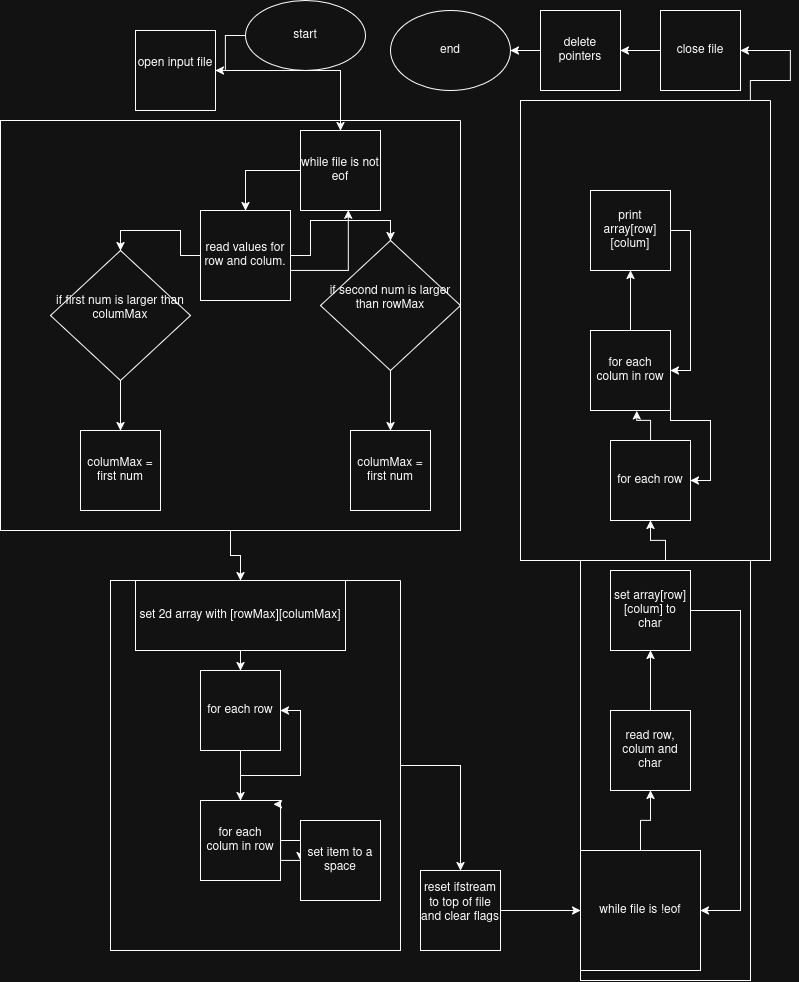

The diagram above was exported from draw.io. Its source (the exported page's mxGraphModel, read from the mxfile embedded in the PNG):
<mxGraphModel dx="1028" dy="707" grid="1" gridSize="10" guides="1" tooltips="1" connect="1" arrows="1" fold="1" page="1" pageScale="1" pageWidth="850" pageHeight="1100" math="0" shadow="0">
  <root>
    <mxCell id="0" />
    <mxCell id="1" parent="0" />
    <mxCell id="Fxt8HrZREPZb74ygDdCR-2" edge="1" parent="1" source="vAbOyS0kRgD8yz5cm0km-1" style="edgeStyle=orthogonalEdgeStyle;rounded=0;orthogonalLoop=1;jettySize=auto;html=1;entryX=1;entryY=0.5;entryDx=0;entryDy=0;" target="Fxt8HrZREPZb74ygDdCR-1">
      <mxGeometry relative="1" as="geometry" />
    </mxCell>
    <mxCell id="vAbOyS0kRgD8yz5cm0km-1" parent="1" style="ellipse;whiteSpace=wrap;html=1;" value="&lt;div&gt;start&lt;/div&gt;" vertex="1">
      <mxGeometry height="70" width="120" x="305" y="10" as="geometry" />
    </mxCell>
    <mxCell id="vAbOyS0kRgD8yz5cm0km-8" edge="1" parent="1" source="vAbOyS0kRgD8yz5cm0km-6" style="edgeStyle=orthogonalEdgeStyle;rounded=0;orthogonalLoop=1;jettySize=auto;html=1;entryX=0.5;entryY=0;entryDx=0;entryDy=0;" target="vAbOyS0kRgD8yz5cm0km-7">
      <mxGeometry relative="1" as="geometry" />
    </mxCell>
    <mxCell id="vAbOyS0kRgD8yz5cm0km-15" edge="1" parent="1" source="vAbOyS0kRgD8yz5cm0km-6" style="edgeStyle=orthogonalEdgeStyle;rounded=0;orthogonalLoop=1;jettySize=auto;html=1;entryX=0.5;entryY=0;entryDx=0;entryDy=0;" target="vAbOyS0kRgD8yz5cm0km-14">
      <mxGeometry relative="1" as="geometry" />
    </mxCell>
    <mxCell id="vAbOyS0kRgD8yz5cm0km-11" edge="1" parent="1" source="vAbOyS0kRgD8yz5cm0km-7" style="edgeStyle=orthogonalEdgeStyle;rounded=0;orthogonalLoop=1;jettySize=auto;html=1;entryX=0.5;entryY=0;entryDx=0;entryDy=0;" target="vAbOyS0kRgD8yz5cm0km-10">
      <mxGeometry relative="1" as="geometry" />
    </mxCell>
    <mxCell id="vAbOyS0kRgD8yz5cm0km-7" parent="1" style="rhombus;whiteSpace=wrap;html=1;" value="&lt;div&gt;if first num is larger than columMax&lt;/div&gt;&lt;div&gt;&lt;br&gt;&lt;/div&gt;" vertex="1">
      <mxGeometry height="130" width="140" x="110" y="260" as="geometry" />
    </mxCell>
    <mxCell id="vAbOyS0kRgD8yz5cm0km-10" parent="1" style="whiteSpace=wrap;html=1;aspect=fixed;" value="columMax = first num" vertex="1">
      <mxGeometry height="80" width="80" x="140" y="440" as="geometry" />
    </mxCell>
    <mxCell id="vAbOyS0kRgD8yz5cm0km-17" edge="1" parent="1" source="vAbOyS0kRgD8yz5cm0km-14" style="edgeStyle=orthogonalEdgeStyle;rounded=0;orthogonalLoop=1;jettySize=auto;html=1;exitX=0.5;exitY=1;exitDx=0;exitDy=0;entryX=0.5;entryY=0;entryDx=0;entryDy=0;" target="vAbOyS0kRgD8yz5cm0km-16">
      <mxGeometry relative="1" as="geometry" />
    </mxCell>
    <mxCell id="vAbOyS0kRgD8yz5cm0km-14" parent="1" style="rhombus;whiteSpace=wrap;html=1;" value="&lt;div&gt;if second num is larger than rowMax&lt;/div&gt;&lt;div&gt;&lt;br&gt;&lt;/div&gt;" vertex="1">
      <mxGeometry height="130" width="140" x="380" y="250" as="geometry" />
    </mxCell>
    <mxCell id="vAbOyS0kRgD8yz5cm0km-16" parent="1" style="whiteSpace=wrap;html=1;aspect=fixed;" value="columMax = first num" vertex="1">
      <mxGeometry height="80" width="80" x="410" y="440" as="geometry" />
    </mxCell>
    <mxCell id="vAbOyS0kRgD8yz5cm0km-22" edge="1" parent="1" source="vAbOyS0kRgD8yz5cm0km-20" style="edgeStyle=orthogonalEdgeStyle;rounded=0;orthogonalLoop=1;jettySize=auto;html=1;entryX=0.5;entryY=0;entryDx=0;entryDy=0;" target="vAbOyS0kRgD8yz5cm0km-21">
      <mxGeometry relative="1" as="geometry" />
    </mxCell>
    <mxCell id="vAbOyS0kRgD8yz5cm0km-20" parent="1" style="swimlane;startSize=0;" value="" vertex="1">
      <mxGeometry height="410" width="460" x="60" y="130" as="geometry" />
    </mxCell>
    <mxCell id="vAbOyS0kRgD8yz5cm0km-6" parent="vAbOyS0kRgD8yz5cm0km-20" style="whiteSpace=wrap;html=1;aspect=fixed;" value="read values for row and colum." vertex="1">
      <mxGeometry height="90" width="90" x="200" y="90" as="geometry" />
    </mxCell>
    <mxCell id="Fxt8HrZREPZb74ygDdCR-42" edge="1" parent="vAbOyS0kRgD8yz5cm0km-20" source="Fxt8HrZREPZb74ygDdCR-40" style="edgeStyle=orthogonalEdgeStyle;rounded=0;orthogonalLoop=1;jettySize=auto;html=1;entryX=0.5;entryY=0;entryDx=0;entryDy=0;" target="vAbOyS0kRgD8yz5cm0km-6">
      <mxGeometry relative="1" as="geometry" />
    </mxCell>
    <mxCell id="Fxt8HrZREPZb74ygDdCR-40" parent="vAbOyS0kRgD8yz5cm0km-20" style="whiteSpace=wrap;html=1;aspect=fixed;" value="while file is not eof" vertex="1">
      <mxGeometry height="80" width="80" x="300" y="10" as="geometry" />
    </mxCell>
    <mxCell id="Fxt8HrZREPZb74ygDdCR-43" edge="1" parent="vAbOyS0kRgD8yz5cm0km-20" source="vAbOyS0kRgD8yz5cm0km-6" style="edgeStyle=orthogonalEdgeStyle;rounded=0;orthogonalLoop=1;jettySize=auto;html=1;entryX=0.598;entryY=0.996;entryDx=0;entryDy=0;entryPerimeter=0;" target="Fxt8HrZREPZb74ygDdCR-40">
      <mxGeometry relative="1" as="geometry">
        <Array as="points">
          <mxPoint x="348" y="150" />
        </Array>
      </mxGeometry>
    </mxCell>
    <mxCell id="vAbOyS0kRgD8yz5cm0km-26" edge="1" parent="1" source="vAbOyS0kRgD8yz5cm0km-21" style="edgeStyle=orthogonalEdgeStyle;rounded=0;orthogonalLoop=1;jettySize=auto;html=1;entryX=0.5;entryY=0;entryDx=0;entryDy=0;" target="vAbOyS0kRgD8yz5cm0km-25">
      <mxGeometry relative="1" as="geometry" />
    </mxCell>
    <mxCell id="vAbOyS0kRgD8yz5cm0km-21" parent="1" style="rounded=0;whiteSpace=wrap;html=1;" value="set 2d array with [rowMax][columMax]" vertex="1">
      <mxGeometry height="70" width="210" x="195" y="590" as="geometry" />
    </mxCell>
    <mxCell id="vAbOyS0kRgD8yz5cm0km-28" edge="1" parent="1" source="vAbOyS0kRgD8yz5cm0km-25" style="edgeStyle=orthogonalEdgeStyle;rounded=0;orthogonalLoop=1;jettySize=auto;html=1;" target="vAbOyS0kRgD8yz5cm0km-27">
      <mxGeometry relative="1" as="geometry" />
    </mxCell>
    <mxCell id="vAbOyS0kRgD8yz5cm0km-25" parent="1" style="whiteSpace=wrap;html=1;aspect=fixed;" value="for each row" vertex="1">
      <mxGeometry height="80" width="80" x="260" y="680" as="geometry" />
    </mxCell>
    <mxCell id="vAbOyS0kRgD8yz5cm0km-29" edge="1" parent="1" source="vAbOyS0kRgD8yz5cm0km-27" style="edgeStyle=orthogonalEdgeStyle;rounded=0;orthogonalLoop=1;jettySize=auto;html=1;entryX=1;entryY=0.5;entryDx=0;entryDy=0;" target="vAbOyS0kRgD8yz5cm0km-25">
      <mxGeometry relative="1" as="geometry" />
    </mxCell>
    <mxCell id="Fxt8HrZREPZb74ygDdCR-8" edge="1" parent="1" source="vAbOyS0kRgD8yz5cm0km-27" style="edgeStyle=orthogonalEdgeStyle;rounded=0;orthogonalLoop=1;jettySize=auto;html=1;entryX=0;entryY=0.5;entryDx=0;entryDy=0;" target="Fxt8HrZREPZb74ygDdCR-7">
      <mxGeometry relative="1" as="geometry" />
    </mxCell>
    <mxCell id="vAbOyS0kRgD8yz5cm0km-27" parent="1" style="whiteSpace=wrap;html=1;aspect=fixed;" value="for each colum in row" vertex="1">
      <mxGeometry height="80" width="80" x="260" y="810" as="geometry" />
    </mxCell>
    <mxCell id="Fxt8HrZREPZb74ygDdCR-41" edge="1" parent="1" source="Fxt8HrZREPZb74ygDdCR-1" style="edgeStyle=orthogonalEdgeStyle;rounded=0;orthogonalLoop=1;jettySize=auto;html=1;" target="Fxt8HrZREPZb74ygDdCR-40">
      <mxGeometry relative="1" as="geometry" />
    </mxCell>
    <mxCell id="Fxt8HrZREPZb74ygDdCR-1" parent="1" style="whiteSpace=wrap;html=1;aspect=fixed;" value="&lt;div&gt;open input file&lt;/div&gt;&lt;div&gt;&lt;br&gt;&lt;/div&gt;" vertex="1">
      <mxGeometry height="80" width="80" x="195" y="40" as="geometry" />
    </mxCell>
    <mxCell id="Fxt8HrZREPZb74ygDdCR-12" edge="1" parent="1" source="Fxt8HrZREPZb74ygDdCR-6" style="edgeStyle=orthogonalEdgeStyle;rounded=0;orthogonalLoop=1;jettySize=auto;html=1;entryX=0.5;entryY=0;entryDx=0;entryDy=0;" target="Fxt8HrZREPZb74ygDdCR-11">
      <mxGeometry relative="1" as="geometry" />
    </mxCell>
    <mxCell id="Fxt8HrZREPZb74ygDdCR-6" parent="1" style="swimlane;startSize=0;" value="" vertex="1">
      <mxGeometry height="370" width="290" x="170" y="590" as="geometry" />
    </mxCell>
    <mxCell id="Fxt8HrZREPZb74ygDdCR-7" parent="Fxt8HrZREPZb74ygDdCR-6" style="whiteSpace=wrap;html=1;aspect=fixed;" value="set item to a space" vertex="1">
      <mxGeometry height="80" width="80" x="190" y="240" as="geometry" />
    </mxCell>
    <mxCell id="Fxt8HrZREPZb74ygDdCR-10" edge="1" parent="1" source="Fxt8HrZREPZb74ygDdCR-7" style="edgeStyle=orthogonalEdgeStyle;rounded=0;orthogonalLoop=1;jettySize=auto;html=1;entryX=0.91;entryY=0.048;entryDx=0;entryDy=0;entryPerimeter=0;" target="vAbOyS0kRgD8yz5cm0km-27">
      <mxGeometry relative="1" as="geometry" />
    </mxCell>
    <mxCell id="Fxt8HrZREPZb74ygDdCR-14" edge="1" parent="1" source="Fxt8HrZREPZb74ygDdCR-11" style="edgeStyle=orthogonalEdgeStyle;rounded=0;orthogonalLoop=1;jettySize=auto;html=1;entryX=0;entryY=0.5;entryDx=0;entryDy=0;" target="Fxt8HrZREPZb74ygDdCR-13">
      <mxGeometry relative="1" as="geometry" />
    </mxCell>
    <mxCell id="Fxt8HrZREPZb74ygDdCR-11" parent="1" style="whiteSpace=wrap;html=1;aspect=fixed;" value="&lt;div&gt;reset ifstream to top of file and clear flags&lt;/div&gt;&lt;div&gt;&lt;br&gt;&lt;/div&gt;" vertex="1">
      <mxGeometry height="80" width="80" x="480" y="880" as="geometry" />
    </mxCell>
    <mxCell id="Fxt8HrZREPZb74ygDdCR-16" edge="1" parent="1" source="Fxt8HrZREPZb74ygDdCR-13" style="edgeStyle=orthogonalEdgeStyle;rounded=0;orthogonalLoop=1;jettySize=auto;html=1;entryX=0.5;entryY=1;entryDx=0;entryDy=0;" target="Fxt8HrZREPZb74ygDdCR-15">
      <mxGeometry relative="1" as="geometry" />
    </mxCell>
    <mxCell id="Fxt8HrZREPZb74ygDdCR-13" parent="1" style="whiteSpace=wrap;html=1;aspect=fixed;" value="while file is !eof" vertex="1">
      <mxGeometry height="120" width="120" x="640" y="860" as="geometry" />
    </mxCell>
    <mxCell id="Fxt8HrZREPZb74ygDdCR-18" edge="1" parent="1" source="Fxt8HrZREPZb74ygDdCR-15" style="edgeStyle=orthogonalEdgeStyle;rounded=0;orthogonalLoop=1;jettySize=auto;html=1;entryX=0.5;entryY=1;entryDx=0;entryDy=0;" target="Fxt8HrZREPZb74ygDdCR-17">
      <mxGeometry relative="1" as="geometry" />
    </mxCell>
    <mxCell id="Fxt8HrZREPZb74ygDdCR-15" parent="1" style="whiteSpace=wrap;html=1;aspect=fixed;" value="read row, colum and char" vertex="1">
      <mxGeometry height="80" width="80" x="670" y="720" as="geometry" />
    </mxCell>
    <mxCell id="Fxt8HrZREPZb74ygDdCR-19" edge="1" parent="1" source="Fxt8HrZREPZb74ygDdCR-17" style="edgeStyle=orthogonalEdgeStyle;rounded=0;orthogonalLoop=1;jettySize=auto;html=1;entryX=1;entryY=0.5;entryDx=0;entryDy=0;" target="Fxt8HrZREPZb74ygDdCR-13">
      <mxGeometry relative="1" as="geometry">
        <Array as="points">
          <mxPoint x="800" y="620" />
          <mxPoint x="800" y="920" />
        </Array>
      </mxGeometry>
    </mxCell>
    <mxCell id="Fxt8HrZREPZb74ygDdCR-17" parent="1" style="whiteSpace=wrap;html=1;aspect=fixed;" value="set array[row][colum] to char" vertex="1">
      <mxGeometry height="80" width="80" x="670" y="580" as="geometry" />
    </mxCell>
    <mxCell id="Fxt8HrZREPZb74ygDdCR-26" edge="1" parent="1" source="Fxt8HrZREPZb74ygDdCR-21" style="edgeStyle=orthogonalEdgeStyle;rounded=0;orthogonalLoop=1;jettySize=auto;html=1;exitX=0.5;exitY=0;exitDx=0;exitDy=0;entryX=0.5;entryY=1;entryDx=0;entryDy=0;" target="Fxt8HrZREPZb74ygDdCR-24">
      <mxGeometry relative="1" as="geometry" />
    </mxCell>
    <mxCell id="Fxt8HrZREPZb74ygDdCR-21" parent="1" style="swimlane;startSize=0;" value="" vertex="1">
      <mxGeometry height="420" width="170" x="640" y="570" as="geometry" />
    </mxCell>
    <mxCell id="Fxt8HrZREPZb74ygDdCR-24" parent="1" style="whiteSpace=wrap;html=1;aspect=fixed;" value="for each row" vertex="1">
      <mxGeometry height="80" width="80" x="670" y="450" as="geometry" />
    </mxCell>
    <mxCell id="Fxt8HrZREPZb74ygDdCR-36" edge="1" parent="1" source="Fxt8HrZREPZb74ygDdCR-27" style="edgeStyle=orthogonalEdgeStyle;rounded=0;orthogonalLoop=1;jettySize=auto;html=1;entryX=1;entryY=0.5;entryDx=0;entryDy=0;" target="Fxt8HrZREPZb74ygDdCR-35">
      <mxGeometry relative="1" as="geometry">
        <Array as="points">
          <mxPoint x="810" y="90" />
          <mxPoint x="850" y="90" />
          <mxPoint x="850" y="60" />
        </Array>
      </mxGeometry>
    </mxCell>
    <mxCell id="Fxt8HrZREPZb74ygDdCR-27" parent="1" style="swimlane;startSize=0;" value="" vertex="1">
      <mxGeometry height="460" width="250" x="580" y="110" as="geometry" />
    </mxCell>
    <mxCell id="Fxt8HrZREPZb74ygDdCR-32" edge="1" parent="Fxt8HrZREPZb74ygDdCR-27" source="Fxt8HrZREPZb74ygDdCR-28" style="edgeStyle=orthogonalEdgeStyle;rounded=0;orthogonalLoop=1;jettySize=auto;html=1;" target="Fxt8HrZREPZb74ygDdCR-29">
      <mxGeometry relative="1" as="geometry" />
    </mxCell>
    <mxCell id="Fxt8HrZREPZb74ygDdCR-28" parent="Fxt8HrZREPZb74ygDdCR-27" style="whiteSpace=wrap;html=1;aspect=fixed;" value="for each colum in row" vertex="1">
      <mxGeometry height="80" width="80" x="70" y="230" as="geometry" />
    </mxCell>
    <mxCell id="Fxt8HrZREPZb74ygDdCR-33" edge="1" parent="Fxt8HrZREPZb74ygDdCR-27" source="Fxt8HrZREPZb74ygDdCR-29" style="edgeStyle=orthogonalEdgeStyle;rounded=0;orthogonalLoop=1;jettySize=auto;html=1;exitX=1;exitY=0.5;exitDx=0;exitDy=0;entryX=1;entryY=0.5;entryDx=0;entryDy=0;" target="Fxt8HrZREPZb74ygDdCR-28">
      <mxGeometry relative="1" as="geometry" />
    </mxCell>
    <mxCell id="Fxt8HrZREPZb74ygDdCR-29" parent="Fxt8HrZREPZb74ygDdCR-27" style="whiteSpace=wrap;html=1;aspect=fixed;" value="print array[row][colum]" vertex="1">
      <mxGeometry height="80" width="80" x="70" y="90" as="geometry" />
    </mxCell>
    <mxCell id="Fxt8HrZREPZb74ygDdCR-30" edge="1" parent="1" source="Fxt8HrZREPZb74ygDdCR-24" style="edgeStyle=orthogonalEdgeStyle;rounded=0;orthogonalLoop=1;jettySize=auto;html=1;entryX=0.577;entryY=1.006;entryDx=0;entryDy=0;entryPerimeter=0;" target="Fxt8HrZREPZb74ygDdCR-28">
      <mxGeometry relative="1" as="geometry" />
    </mxCell>
    <mxCell id="Fxt8HrZREPZb74ygDdCR-31" edge="1" parent="1" source="Fxt8HrZREPZb74ygDdCR-28" style="edgeStyle=orthogonalEdgeStyle;rounded=0;orthogonalLoop=1;jettySize=auto;html=1;entryX=1;entryY=0.5;entryDx=0;entryDy=0;" target="Fxt8HrZREPZb74ygDdCR-24">
      <mxGeometry relative="1" as="geometry">
        <Array as="points">
          <mxPoint x="730" y="430" />
          <mxPoint x="770" y="430" />
          <mxPoint x="770" y="490" />
        </Array>
      </mxGeometry>
    </mxCell>
    <mxCell id="Fxt8HrZREPZb74ygDdCR-39" edge="1" parent="1" source="Fxt8HrZREPZb74ygDdCR-34" style="edgeStyle=orthogonalEdgeStyle;rounded=0;orthogonalLoop=1;jettySize=auto;html=1;entryX=1;entryY=0.5;entryDx=0;entryDy=0;" target="Fxt8HrZREPZb74ygDdCR-38">
      <mxGeometry relative="1" as="geometry" />
    </mxCell>
    <mxCell id="Fxt8HrZREPZb74ygDdCR-34" parent="1" style="whiteSpace=wrap;html=1;aspect=fixed;" value="delete pointers" vertex="1">
      <mxGeometry height="80" width="80" x="600" y="20" as="geometry" />
    </mxCell>
    <mxCell id="Fxt8HrZREPZb74ygDdCR-37" edge="1" parent="1" source="Fxt8HrZREPZb74ygDdCR-35" style="edgeStyle=orthogonalEdgeStyle;rounded=0;orthogonalLoop=1;jettySize=auto;html=1;entryX=1;entryY=0.5;entryDx=0;entryDy=0;" target="Fxt8HrZREPZb74ygDdCR-34">
      <mxGeometry relative="1" as="geometry" />
    </mxCell>
    <mxCell id="Fxt8HrZREPZb74ygDdCR-35" parent="1" style="whiteSpace=wrap;html=1;aspect=fixed;" value="close file" vertex="1">
      <mxGeometry height="80" width="80" x="720" y="20" as="geometry" />
    </mxCell>
    <mxCell id="Fxt8HrZREPZb74ygDdCR-38" parent="1" style="ellipse;whiteSpace=wrap;html=1;" value="end" vertex="1">
      <mxGeometry height="80" width="120" x="450" y="20" as="geometry" />
    </mxCell>
  </root>
</mxGraphModel>